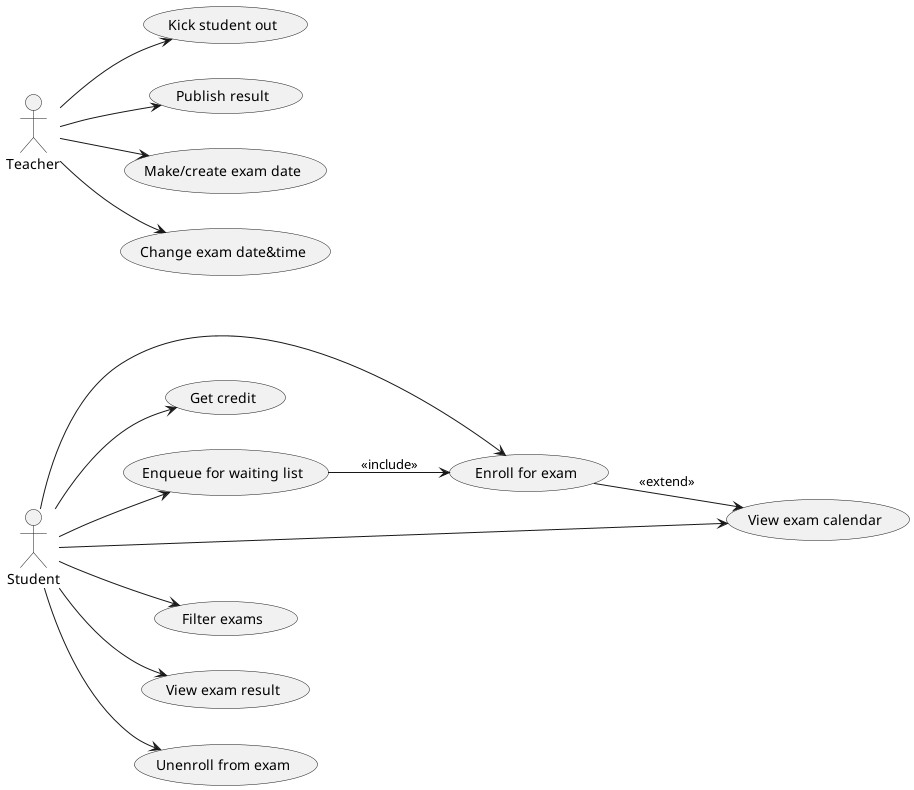

The diagram above was rendered by PlantUML. Its source (embedded in the PNG):
@startuml UseCases1
left to right direction
actor Student as s
actor Teacher as t
usecase "Enroll for exam" as SI
usecase "Get credit" as GC1
usecase "Enqueue for waiting list" as QWL1
usecase "View exam calendar" as VEC1
usecase "Filter exams" as FE1
usecase "View exam result" as VER1
usecase "Unenroll from exam" as SO1
usecase "Kick student out" as KSO1
usecase "Publish result" as PR
usecase "Make/create exam date" as MED
usecase "Change exam date&time" as CED
 
s --> GC1
s --> QWL1
s --> VEC1
s --> FE1
s --> VER1
s --> SO1
s --> SI

QWL1 --> SI : <<include>>
SI --> VEC1 : <<extend>>

t --> KSO1
t --> PR
t --> MED
t --> CED
@enduml